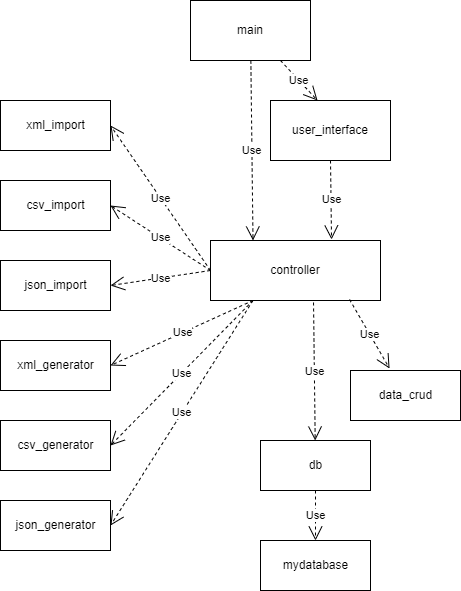

The diagram above was exported from draw.io. Its source (the exported page's mxGraphModel, read from the mxfile embedded in the PNG):
<mxGraphModel dx="1434" dy="756" grid="1" gridSize="10" guides="1" tooltips="1" connect="1" arrows="1" fold="1" page="1" pageScale="1.5" pageWidth="1169" pageHeight="826" background="none" math="0" shadow="0">
  <root>
    <mxCell id="0" style=";html=1;" />
    <mxCell id="1" style=";html=1;" parent="0" />
    <mxCell id="9m2UtvTi6DLHq1Gtu2B_-1" value="main" style="rounded=0;whiteSpace=wrap;html=1;" vertex="1" parent="1">
      <mxGeometry x="600" y="340" width="120" height="60" as="geometry" />
    </mxCell>
    <mxCell id="9m2UtvTi6DLHq1Gtu2B_-2" value="user_interface" style="rounded=0;whiteSpace=wrap;html=1;" vertex="1" parent="1">
      <mxGeometry x="680" y="440" width="120" height="60" as="geometry" />
    </mxCell>
    <mxCell id="9m2UtvTi6DLHq1Gtu2B_-3" value="controller" style="rounded=0;whiteSpace=wrap;html=1;" vertex="1" parent="1">
      <mxGeometry x="620" y="580" width="170" height="60" as="geometry" />
    </mxCell>
    <mxCell id="9m2UtvTi6DLHq1Gtu2B_-4" value="Use" style="endArrow=open;endSize=12;dashed=1;html=1;rounded=0;exitX=0.75;exitY=1;exitDx=0;exitDy=0;entryX=0.392;entryY=0;entryDx=0;entryDy=0;entryPerimeter=0;" edge="1" parent="1" source="9m2UtvTi6DLHq1Gtu2B_-1" target="9m2UtvTi6DLHq1Gtu2B_-2">
      <mxGeometry width="160" relative="1" as="geometry">
        <mxPoint x="440" y="480" as="sourcePoint" />
        <mxPoint x="600" y="480" as="targetPoint" />
      </mxGeometry>
    </mxCell>
    <mxCell id="9m2UtvTi6DLHq1Gtu2B_-5" value="Use" style="endArrow=open;endSize=12;dashed=1;html=1;rounded=0;entryX=0.25;entryY=0;entryDx=0;entryDy=0;" edge="1" parent="1" source="9m2UtvTi6DLHq1Gtu2B_-1" target="9m2UtvTi6DLHq1Gtu2B_-3">
      <mxGeometry width="160" relative="1" as="geometry">
        <mxPoint x="390" y="680" as="sourcePoint" />
        <mxPoint x="550" y="680" as="targetPoint" />
      </mxGeometry>
    </mxCell>
    <mxCell id="9m2UtvTi6DLHq1Gtu2B_-6" value="Use" style="endArrow=open;endSize=12;dashed=1;html=1;rounded=0;exitX=0.5;exitY=1;exitDx=0;exitDy=0;entryX=0.712;entryY=-0.017;entryDx=0;entryDy=0;entryPerimeter=0;" edge="1" parent="1" source="9m2UtvTi6DLHq1Gtu2B_-2" target="9m2UtvTi6DLHq1Gtu2B_-3">
      <mxGeometry width="160" relative="1" as="geometry">
        <mxPoint x="900" y="630" as="sourcePoint" />
        <mxPoint x="1060" y="630" as="targetPoint" />
      </mxGeometry>
    </mxCell>
    <mxCell id="9m2UtvTi6DLHq1Gtu2B_-7" value="data_crud" style="html=1;" vertex="1" parent="1">
      <mxGeometry x="760" y="710" width="110" height="50" as="geometry" />
    </mxCell>
    <mxCell id="9m2UtvTi6DLHq1Gtu2B_-8" value="db" style="html=1;" vertex="1" parent="1">
      <mxGeometry x="670" y="780" width="110" height="50" as="geometry" />
    </mxCell>
    <mxCell id="9m2UtvTi6DLHq1Gtu2B_-9" value="Use" style="endArrow=open;endSize=12;dashed=1;html=1;rounded=0;exitX=0.818;exitY=0.983;exitDx=0;exitDy=0;exitPerimeter=0;entryX=0.355;entryY=-0.04;entryDx=0;entryDy=0;entryPerimeter=0;" edge="1" parent="1" source="9m2UtvTi6DLHq1Gtu2B_-3" target="9m2UtvTi6DLHq1Gtu2B_-7">
      <mxGeometry width="160" relative="1" as="geometry">
        <mxPoint x="900" y="600" as="sourcePoint" />
        <mxPoint x="1060" y="600" as="targetPoint" />
      </mxGeometry>
    </mxCell>
    <mxCell id="9m2UtvTi6DLHq1Gtu2B_-10" value="Use" style="endArrow=open;endSize=12;dashed=1;html=1;rounded=0;exitX=0.606;exitY=1.033;exitDx=0;exitDy=0;exitPerimeter=0;" edge="1" parent="1" source="9m2UtvTi6DLHq1Gtu2B_-3" target="9m2UtvTi6DLHq1Gtu2B_-8">
      <mxGeometry width="160" relative="1" as="geometry">
        <mxPoint x="460" y="990" as="sourcePoint" />
        <mxPoint x="620" y="990" as="targetPoint" />
      </mxGeometry>
    </mxCell>
    <mxCell id="9m2UtvTi6DLHq1Gtu2B_-11" value="xml_generator" style="html=1;" vertex="1" parent="1">
      <mxGeometry x="410" y="680" width="110" height="50" as="geometry" />
    </mxCell>
    <mxCell id="9m2UtvTi6DLHq1Gtu2B_-12" value="xml_import" style="html=1;" vertex="1" parent="1">
      <mxGeometry x="410" y="440" width="110" height="50" as="geometry" />
    </mxCell>
    <mxCell id="9m2UtvTi6DLHq1Gtu2B_-13" value="csv_generator" style="html=1;" vertex="1" parent="1">
      <mxGeometry x="410" y="760" width="110" height="50" as="geometry" />
    </mxCell>
    <mxCell id="9m2UtvTi6DLHq1Gtu2B_-14" value="csv_import" style="html=1;" vertex="1" parent="1">
      <mxGeometry x="410" y="520" width="110" height="50" as="geometry" />
    </mxCell>
    <mxCell id="9m2UtvTi6DLHq1Gtu2B_-15" value="json_generator" style="html=1;" vertex="1" parent="1">
      <mxGeometry x="410" y="840" width="110" height="50" as="geometry" />
    </mxCell>
    <mxCell id="9m2UtvTi6DLHq1Gtu2B_-16" value="json_import" style="html=1;" vertex="1" parent="1">
      <mxGeometry x="410" y="600" width="110" height="50" as="geometry" />
    </mxCell>
    <mxCell id="9m2UtvTi6DLHq1Gtu2B_-17" value="mydatabase" style="html=1;" vertex="1" parent="1">
      <mxGeometry x="670" y="880" width="110" height="50" as="geometry" />
    </mxCell>
    <mxCell id="9m2UtvTi6DLHq1Gtu2B_-18" value="Use" style="endArrow=open;endSize=12;dashed=1;html=1;rounded=0;exitX=0.5;exitY=1;exitDx=0;exitDy=0;entryX=0.5;entryY=0;entryDx=0;entryDy=0;" edge="1" parent="1" source="9m2UtvTi6DLHq1Gtu2B_-8" target="9m2UtvTi6DLHq1Gtu2B_-17">
      <mxGeometry width="160" relative="1" as="geometry">
        <mxPoint x="910" y="840" as="sourcePoint" />
        <mxPoint x="1070" y="840" as="targetPoint" />
      </mxGeometry>
    </mxCell>
    <mxCell id="9m2UtvTi6DLHq1Gtu2B_-19" value="Use" style="endArrow=open;endSize=12;dashed=1;html=1;rounded=0;exitX=0.25;exitY=1;exitDx=0;exitDy=0;entryX=1;entryY=0.5;entryDx=0;entryDy=0;" edge="1" parent="1" source="9m2UtvTi6DLHq1Gtu2B_-3" target="9m2UtvTi6DLHq1Gtu2B_-11">
      <mxGeometry width="160" relative="1" as="geometry">
        <mxPoint x="490" y="980" as="sourcePoint" />
        <mxPoint x="650" y="980" as="targetPoint" />
      </mxGeometry>
    </mxCell>
    <mxCell id="9m2UtvTi6DLHq1Gtu2B_-20" value="Use" style="endArrow=open;endSize=12;dashed=1;html=1;rounded=0;exitX=0.25;exitY=1;exitDx=0;exitDy=0;entryX=1;entryY=0.5;entryDx=0;entryDy=0;" edge="1" parent="1" source="9m2UtvTi6DLHq1Gtu2B_-3" target="9m2UtvTi6DLHq1Gtu2B_-13">
      <mxGeometry width="160" relative="1" as="geometry">
        <mxPoint x="490" y="1030" as="sourcePoint" />
        <mxPoint x="650" y="1030" as="targetPoint" />
      </mxGeometry>
    </mxCell>
    <mxCell id="9m2UtvTi6DLHq1Gtu2B_-21" value="Use" style="endArrow=open;endSize=12;dashed=1;html=1;rounded=0;exitX=0.25;exitY=1;exitDx=0;exitDy=0;entryX=1;entryY=0.5;entryDx=0;entryDy=0;" edge="1" parent="1" source="9m2UtvTi6DLHq1Gtu2B_-3" target="9m2UtvTi6DLHq1Gtu2B_-15">
      <mxGeometry width="160" relative="1" as="geometry">
        <mxPoint x="510" y="980" as="sourcePoint" />
        <mxPoint x="670" y="980" as="targetPoint" />
      </mxGeometry>
    </mxCell>
    <mxCell id="9m2UtvTi6DLHq1Gtu2B_-22" value="Use" style="endArrow=open;endSize=12;dashed=1;html=1;rounded=0;exitX=0;exitY=0.5;exitDx=0;exitDy=0;entryX=1;entryY=0.5;entryDx=0;entryDy=0;" edge="1" parent="1" source="9m2UtvTi6DLHq1Gtu2B_-3" target="9m2UtvTi6DLHq1Gtu2B_-16">
      <mxGeometry width="160" relative="1" as="geometry">
        <mxPoint x="240" y="410" as="sourcePoint" />
        <mxPoint x="400" y="410" as="targetPoint" />
      </mxGeometry>
    </mxCell>
    <mxCell id="9m2UtvTi6DLHq1Gtu2B_-23" value="Use" style="endArrow=open;endSize=12;dashed=1;html=1;rounded=0;exitX=0;exitY=0.5;exitDx=0;exitDy=0;entryX=1;entryY=0.5;entryDx=0;entryDy=0;" edge="1" parent="1" source="9m2UtvTi6DLHq1Gtu2B_-3" target="9m2UtvTi6DLHq1Gtu2B_-14">
      <mxGeometry width="160" relative="1" as="geometry">
        <mxPoint x="340" y="370" as="sourcePoint" />
        <mxPoint x="500" y="370" as="targetPoint" />
      </mxGeometry>
    </mxCell>
    <mxCell id="9m2UtvTi6DLHq1Gtu2B_-24" value="Use" style="endArrow=open;endSize=12;dashed=1;html=1;rounded=0;entryX=1;entryY=0.5;entryDx=0;entryDy=0;" edge="1" parent="1" target="9m2UtvTi6DLHq1Gtu2B_-12">
      <mxGeometry width="160" relative="1" as="geometry">
        <mxPoint x="620" y="610" as="sourcePoint" />
        <mxPoint x="310" y="470" as="targetPoint" />
      </mxGeometry>
    </mxCell>
  </root>
</mxGraphModel>